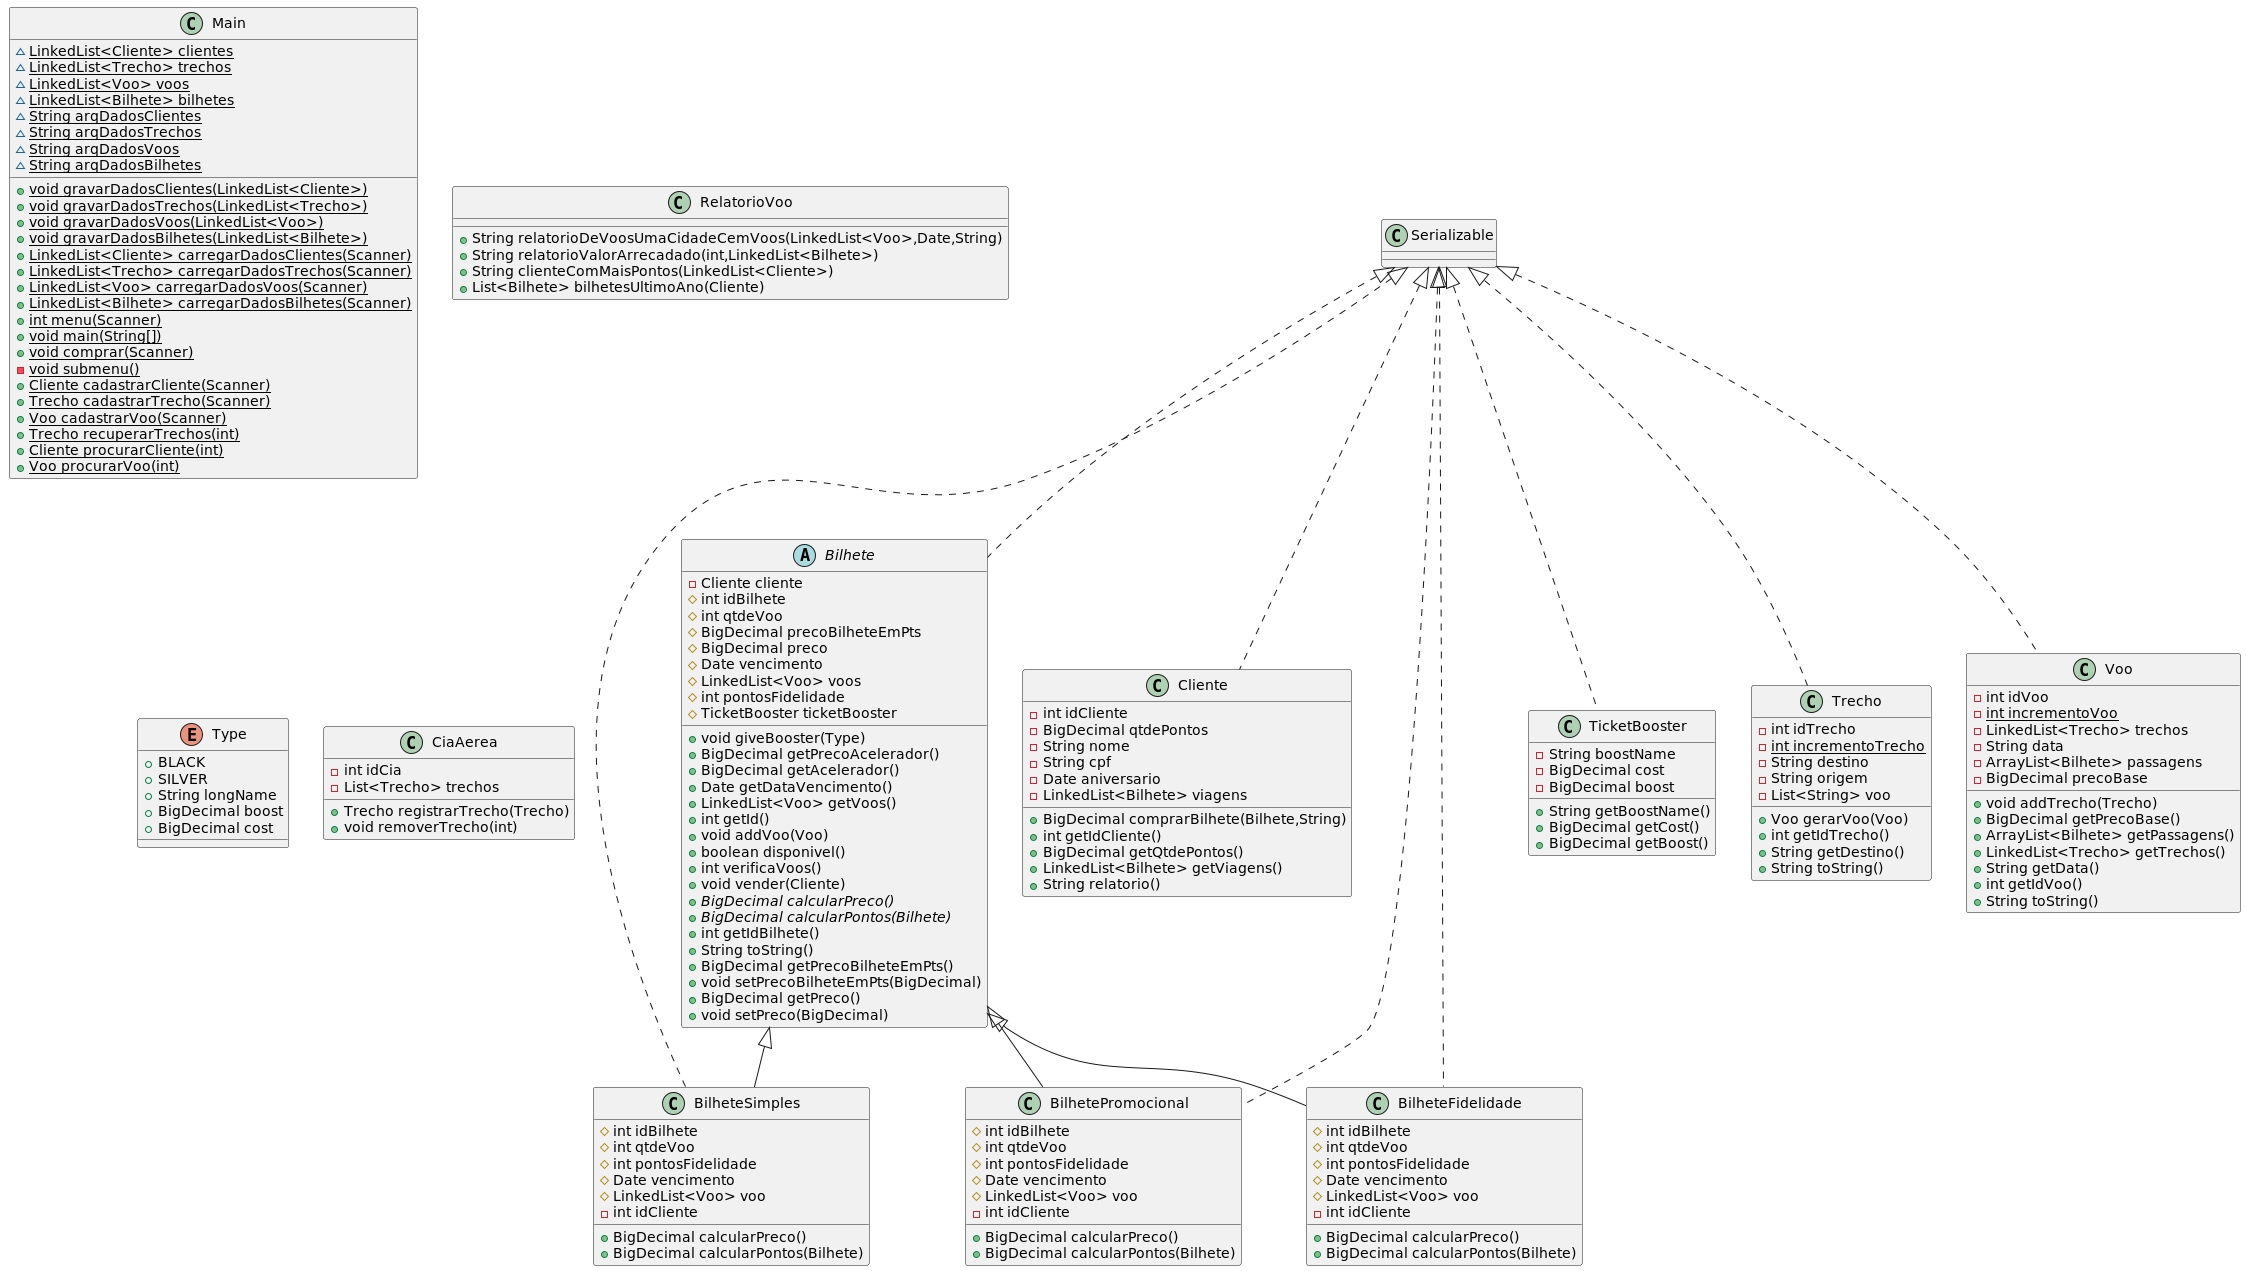

The diagram above was rendered by PlantUML. Its source (embedded in the PNG):
@startuml
class Main {
~ {static} LinkedList<Cliente> clientes
~ {static} LinkedList<Trecho> trechos
~ {static} LinkedList<Voo> voos
~ {static} LinkedList<Bilhete> bilhetes
~ {static} String arqDadosClientes
~ {static} String arqDadosTrechos
~ {static} String arqDadosVoos
~ {static} String arqDadosBilhetes
+ {static} void gravarDadosClientes(LinkedList<Cliente>)
+ {static} void gravarDadosTrechos(LinkedList<Trecho>)
+ {static} void gravarDadosVoos(LinkedList<Voo>)
+ {static} void gravarDadosBilhetes(LinkedList<Bilhete>)
+ {static} LinkedList<Cliente> carregarDadosClientes(Scanner)
+ {static} LinkedList<Trecho> carregarDadosTrechos(Scanner)
+ {static} LinkedList<Voo> carregarDadosVoos(Scanner)
+ {static} LinkedList<Bilhete> carregarDadosBilhetes(Scanner)
+ {static} int menu(Scanner)
+ {static} void main(String[])
+ {static} void comprar(Scanner)
- {static} void submenu()
+ {static} Cliente cadastrarCliente(Scanner)
+ {static} Trecho cadastrarTrecho(Scanner)
+ {static} Voo cadastrarVoo(Scanner)
+ {static} Trecho recuperarTrechos(int)
+ {static} Cliente procurarCliente(int)
+ {static} Voo procurarVoo(int)
}
class BilheteSimples {
# int idBilhete
# int qtdeVoo
# int pontosFidelidade
# Date vencimento
# LinkedList<Voo> voo
- int idCliente
+ BigDecimal calcularPreco()
+ BigDecimal calcularPontos(Bilhete)
}
class RelatorioVoo {
+ String relatorioDeVoosUmaCidadeCemVoos(LinkedList<Voo>,Date,String)
+ String relatorioValorArrecadado(int,LinkedList<Bilhete>)
+ String clienteComMaisPontos(LinkedList<Cliente>)
+ List<Bilhete> bilhetesUltimoAno(Cliente)
}
class BilheteFidelidade {
# int idBilhete
# int qtdeVoo
# int pontosFidelidade
# Date vencimento
# LinkedList<Voo> voo
- int idCliente
+ BigDecimal calcularPreco()
+ BigDecimal calcularPontos(Bilhete)
}
class TicketBooster {
- String boostName
- BigDecimal cost
- BigDecimal boost
+ String getBoostName()
+ BigDecimal getCost()
+ BigDecimal getBoost()
}
enum Type {
+  BLACK
+  SILVER
+ String longName
+ BigDecimal boost
+ BigDecimal cost
}
class Trecho {
- int idTrecho
- {static} int incrementoTrecho
- String destino
- String origem
- List<String> voo
+ Voo gerarVoo(Voo)
+ int getIdTrecho()
+ String getDestino()
+ String toString()
}
class Cliente {
- int idCliente
- BigDecimal qtdePontos
- String nome
- String cpf
- Date aniversario
- LinkedList<Bilhete> viagens
+ BigDecimal comprarBilhete(Bilhete,String)
+ int getIdCliente()
+ BigDecimal getQtdePontos()
+ LinkedList<Bilhete> getViagens()
+ String relatorio()
}
class BilhetePromocional {
# int idBilhete
# int qtdeVoo
# int pontosFidelidade
# Date vencimento
# LinkedList<Voo> voo
- int idCliente
+ BigDecimal calcularPreco()
+ BigDecimal calcularPontos(Bilhete)
}
abstract class Bilhete {
- Cliente cliente
# int idBilhete
# int qtdeVoo
# BigDecimal precoBilheteEmPts
# BigDecimal preco
# Date vencimento
# LinkedList<Voo> voos
# int pontosFidelidade
# TicketBooster ticketBooster
+ void giveBooster(Type)
+ BigDecimal getPrecoAcelerador()
+ BigDecimal getAcelerador()
+ Date getDataVencimento()
+ LinkedList<Voo> getVoos()
+ int getId()
+ void addVoo(Voo)
+ boolean disponivel()
+ int verificaVoos()
+ void vender(Cliente)
+ {abstract}BigDecimal calcularPreco()
+ {abstract}BigDecimal calcularPontos(Bilhete)
+ int getIdBilhete()
+ String toString()
+ BigDecimal getPrecoBilheteEmPts()
+ void setPrecoBilheteEmPts(BigDecimal)
+ BigDecimal getPreco()
+ void setPreco(BigDecimal)
}
class Voo {
- int idVoo
- {static} int incrementoVoo
- LinkedList<Trecho> trechos
- String data
- ArrayList<Bilhete> passagens
- BigDecimal precoBase
+ void addTrecho(Trecho)
+ BigDecimal getPrecoBase()
+ ArrayList<Bilhete> getPassagens()
+ LinkedList<Trecho> getTrechos()
+ String getData()
+ int getIdVoo()
+ String toString()
}
class CiaAerea {
- int idCia
- List<Trecho> trechos
+ Trecho registrarTrecho(Trecho)
+ void removerTrecho(int)
}


Serializable <|.. BilheteSimples
Bilhete <|-- BilheteSimples
Serializable <|.. BilheteFidelidade
Bilhete <|-- BilheteFidelidade
Serializable <|.. TicketBooster
Serializable <|.. Trecho
Serializable <|.. Cliente
Serializable <|.. BilhetePromocional
Bilhete <|-- BilhetePromocional
Serializable <|.. Bilhete
Serializable <|.. Voo
@enduml